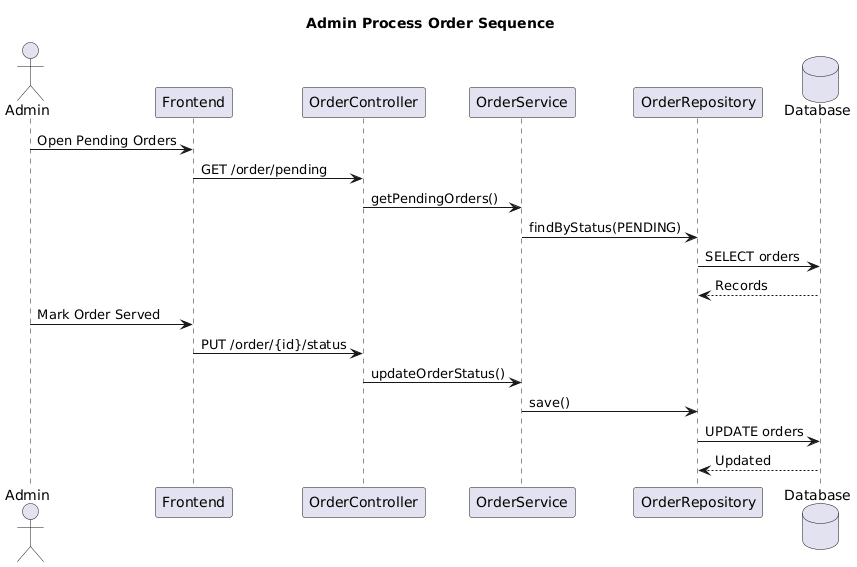

The diagram above was rendered by PlantUML. Its source (embedded in the PNG):
@startuml
title Admin Process Order Sequence

actor Admin
participant Frontend
participant OrderController
participant OrderService
participant OrderRepository
database Database

Admin -> Frontend : Open Pending Orders
Frontend -> OrderController : GET /order/pending
OrderController -> OrderService : getPendingOrders()
OrderService -> OrderRepository : findByStatus(PENDING)
OrderRepository -> Database : SELECT orders
Database --> OrderRepository : Records

Admin -> Frontend : Mark Order Served
Frontend -> OrderController : PUT /order/{id}/status
OrderController -> OrderService : updateOrderStatus()
OrderService -> OrderRepository : save()
OrderRepository -> Database : UPDATE orders
Database --> OrderRepository : Updated
@enduml